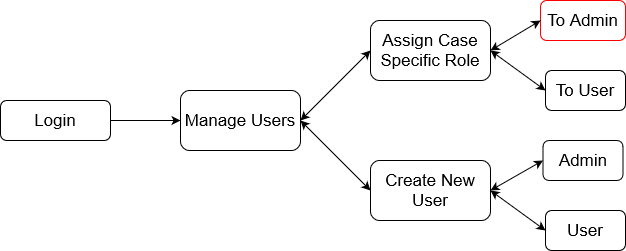

The diagram above was exported from draw.io. Its source (the exported page's mxGraphModel, read from the mxfile embedded in the PNG):
<mxGraphModel dx="1038" dy="536" grid="1" gridSize="10" guides="1" tooltips="1" connect="1" arrows="1" fold="1" page="1" pageScale="1" pageWidth="1100" pageHeight="1700" math="0" shadow="0">
  <root>
    <mxCell id="0" />
    <mxCell id="1" parent="0" />
    <mxCell id="5tMHmbzMj7F4BbrYWSkz-9" style="edgeStyle=orthogonalEdgeStyle;rounded=0;orthogonalLoop=1;jettySize=auto;html=1;exitX=1;exitY=0.5;exitDx=0;exitDy=0;entryX=0;entryY=0.5;entryDx=0;entryDy=0;" edge="1" parent="1" source="5tMHmbzMj7F4BbrYWSkz-2" target="5tMHmbzMj7F4BbrYWSkz-3">
      <mxGeometry relative="1" as="geometry" />
    </mxCell>
    <mxCell id="5tMHmbzMj7F4BbrYWSkz-2" value="&lt;font style=&quot;font-size: 17px&quot;&gt;Login&lt;/font&gt;" style="rounded=1;whiteSpace=wrap;html=1;" vertex="1" parent="1">
      <mxGeometry x="70" y="290" width="110" height="40" as="geometry" />
    </mxCell>
    <mxCell id="5tMHmbzMj7F4BbrYWSkz-3" value="Manage Users" style="rounded=1;whiteSpace=wrap;html=1;fontSize=17;strokeWidth=1;" vertex="1" parent="1">
      <mxGeometry x="250" y="280" width="120" height="60" as="geometry" />
    </mxCell>
    <mxCell id="5tMHmbzMj7F4BbrYWSkz-4" value="Assign Case Specific Role" style="rounded=1;whiteSpace=wrap;html=1;fontSize=17;strokeWidth=1;" vertex="1" parent="1">
      <mxGeometry x="440" y="210" width="120" height="60" as="geometry" />
    </mxCell>
    <mxCell id="5tMHmbzMj7F4BbrYWSkz-5" value="Create New User" style="rounded=1;whiteSpace=wrap;html=1;fontSize=17;strokeWidth=1;" vertex="1" parent="1">
      <mxGeometry x="440" y="350" width="120" height="60" as="geometry" />
    </mxCell>
    <mxCell id="5tMHmbzMj7F4BbrYWSkz-6" value="To User" style="rounded=1;whiteSpace=wrap;html=1;fontSize=17;strokeWidth=1;" vertex="1" parent="1">
      <mxGeometry x="615" y="260" width="80" height="40" as="geometry" />
    </mxCell>
    <mxCell id="5tMHmbzMj7F4BbrYWSkz-7" value="&lt;font style=&quot;font-size: 17px&quot;&gt;Admin&lt;/font&gt;" style="rounded=1;whiteSpace=wrap;html=1;" vertex="1" parent="1">
      <mxGeometry x="612.5" y="330" width="80" height="40" as="geometry" />
    </mxCell>
    <mxCell id="5tMHmbzMj7F4BbrYWSkz-8" value="User" style="rounded=1;whiteSpace=wrap;html=1;fontSize=17;strokeWidth=1;" vertex="1" parent="1">
      <mxGeometry x="615" y="400" width="80" height="40" as="geometry" />
    </mxCell>
    <mxCell id="5tMHmbzMj7F4BbrYWSkz-10" value="To Admin" style="rounded=1;whiteSpace=wrap;html=1;fontSize=17;strokeWidth=1;strokeColor=#FF0000;" vertex="1" parent="1">
      <mxGeometry x="610" y="190" width="85" height="40" as="geometry" />
    </mxCell>
    <mxCell id="5tMHmbzMj7F4BbrYWSkz-12" value="" style="endArrow=classic;startArrow=classic;html=1;rounded=0;exitX=1;exitY=0.5;exitDx=0;exitDy=0;entryX=0;entryY=0.5;entryDx=0;entryDy=0;" edge="1" parent="1" source="5tMHmbzMj7F4BbrYWSkz-3" target="5tMHmbzMj7F4BbrYWSkz-4">
      <mxGeometry width="50" height="50" relative="1" as="geometry">
        <mxPoint x="450" y="350" as="sourcePoint" />
        <mxPoint x="500" y="300" as="targetPoint" />
      </mxGeometry>
    </mxCell>
    <mxCell id="5tMHmbzMj7F4BbrYWSkz-13" value="" style="endArrow=classic;startArrow=classic;html=1;rounded=0;exitX=1;exitY=0.5;exitDx=0;exitDy=0;entryX=0;entryY=0.5;entryDx=0;entryDy=0;" edge="1" parent="1" source="5tMHmbzMj7F4BbrYWSkz-3" target="5tMHmbzMj7F4BbrYWSkz-5">
      <mxGeometry width="50" height="50" relative="1" as="geometry">
        <mxPoint x="450" y="350" as="sourcePoint" />
        <mxPoint x="500" y="300" as="targetPoint" />
      </mxGeometry>
    </mxCell>
    <mxCell id="5tMHmbzMj7F4BbrYWSkz-14" value="" style="endArrow=classic;startArrow=classic;html=1;rounded=0;exitX=1;exitY=0.5;exitDx=0;exitDy=0;entryX=0;entryY=0.5;entryDx=0;entryDy=0;" edge="1" parent="1" source="5tMHmbzMj7F4BbrYWSkz-4" target="5tMHmbzMj7F4BbrYWSkz-10">
      <mxGeometry width="50" height="50" relative="1" as="geometry">
        <mxPoint x="450" y="350" as="sourcePoint" />
        <mxPoint x="500" y="300" as="targetPoint" />
      </mxGeometry>
    </mxCell>
    <mxCell id="5tMHmbzMj7F4BbrYWSkz-16" value="" style="endArrow=classic;startArrow=classic;html=1;rounded=0;entryX=1;entryY=0.5;entryDx=0;entryDy=0;exitX=0;exitY=0.5;exitDx=0;exitDy=0;" edge="1" parent="1" source="5tMHmbzMj7F4BbrYWSkz-6" target="5tMHmbzMj7F4BbrYWSkz-4">
      <mxGeometry width="50" height="50" relative="1" as="geometry">
        <mxPoint x="450" y="350" as="sourcePoint" />
        <mxPoint x="500" y="300" as="targetPoint" />
      </mxGeometry>
    </mxCell>
    <mxCell id="5tMHmbzMj7F4BbrYWSkz-17" value="" style="endArrow=classic;startArrow=classic;html=1;rounded=0;exitX=1;exitY=0.5;exitDx=0;exitDy=0;entryX=0;entryY=0.5;entryDx=0;entryDy=0;" edge="1" parent="1" source="5tMHmbzMj7F4BbrYWSkz-5" target="5tMHmbzMj7F4BbrYWSkz-7">
      <mxGeometry width="50" height="50" relative="1" as="geometry">
        <mxPoint x="450" y="350" as="sourcePoint" />
        <mxPoint x="500" y="300" as="targetPoint" />
      </mxGeometry>
    </mxCell>
    <mxCell id="5tMHmbzMj7F4BbrYWSkz-18" value="" style="endArrow=classic;startArrow=classic;html=1;rounded=0;exitX=1;exitY=0.5;exitDx=0;exitDy=0;entryX=0;entryY=0.5;entryDx=0;entryDy=0;" edge="1" parent="1" source="5tMHmbzMj7F4BbrYWSkz-5" target="5tMHmbzMj7F4BbrYWSkz-8">
      <mxGeometry width="50" height="50" relative="1" as="geometry">
        <mxPoint x="450" y="350" as="sourcePoint" />
        <mxPoint x="500" y="300" as="targetPoint" />
      </mxGeometry>
    </mxCell>
  </root>
</mxGraphModel>